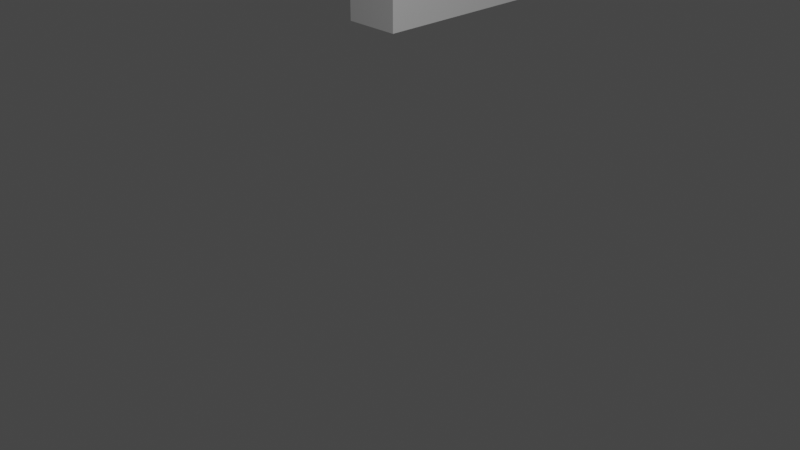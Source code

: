 # Source: chamber.blend  (saved by Blender 2.83.13; exported with 4.5.12 LTS)
import bpy
from mathutils import Matrix  # noqa: F401  (used for matrix-valued properties, if any)

bpy.ops.wm.read_factory_settings(use_empty=True)
scene = bpy.context.scene
scene.name = 'Scene'

# ---- collections
col_collection = bpy.data.collections.new('Collection'); scene.collection.children.link(col_collection)

# ---- images (referenced by path relative to the original .blend; pixels are not part of the script)
import os
ASSET_DIR = os.environ.get("B2B_ASSET_DIR", "")  # directory of the original .blend (textures are referenced by path, not embedded)
HERE = os.path.dirname(os.path.abspath(__file__))  # packed textures are extracted next to this script under _unpacked/

def load_image(name, relpath, width, height, colorspace="sRGB"):
    """Load a texture the original file referenced (path relative to the .blend, or extracted next to this script)."""
    p = next((c for c in (os.path.join(HERE, relpath), os.path.join(ASSET_DIR, relpath)) if relpath and os.path.exists(c)), "")
    if p:
        img = bpy.data.images.load(p, check_existing=True)
        img.name = name
    else:  # same state as the original file: an image datablock whose file is absent (Cycles renders it pink)
        img = bpy.data.images.new(name, width, height)
        img.source = "FILE"
        img.filepath = "//" + (relpath or name)
    img.colorspace_settings.name = colorspace
    return img
img_untitled = load_image('Untitled', '_unpacked/Untitled.ff6ff3b6.png', 1024, 1024, 'sRGB')

# ---- materials (node trees are filled in below, after node groups)
mat_material_002 = bpy.data.materials.new('Material.002')

# ---- material node trees
mat_material_002.use_nodes = True; mat_material_002.node_tree.nodes.clear()
_N = mat_material_002.node_tree.nodes; _L = mat_material_002.node_tree.links
n0 = _N.new('ShaderNodeBsdfPrincipled'); n0.name = 'Principled BSDF'; n0.location = (10, 300)
n0.distribution = 'GGX'
n0.subsurface_method = 'BURLEY'
n0.inputs[3].default_value = 1.45
n0.inputs[27].default_value = (0.0, 0.0, 0.0, 1.0)
n0.inputs[28].default_value = 1.0
n1 = _N.new('ShaderNodeOutputMaterial'); n1.name = 'Material Output'; n1.location = (300, 300)
n2 = _N.new('ShaderNodeTexImage'); n2.name = 'Image Texture'; n2.location = (-280, 260)
n2.image = img_untitled
_L.new(n0.outputs[0], n1.inputs[0])
_L.new(n2.outputs[0], n0.inputs[0])
n1.is_active_output = True

# ---- world
world_world = bpy.data.worlds.new('World'); scene.world = world_world
world_world.use_nodes = True; world_world.node_tree.nodes.clear()
_N = world_world.node_tree.nodes; _L = world_world.node_tree.links
n0 = _N.new('ShaderNodeOutputWorld'); n0.name = 'World Output'; n0.location = (300, 300)
n1 = _N.new('ShaderNodeBackground'); n1.name = 'Background'; n1.location = (10, 300)
n1.inputs[0].default_value = (0.05088, 0.05088, 0.05088, 1.0)
_L.new(n1.outputs[0], n0.inputs[0])
n0.is_active_output = True
world_world.color = (0.05088, 0.05088, 0.05088)
world_world.use_sun_shadow = False
world_world.sun_shadow_jitter_overblur = 0.0

# ---- cameras
cam_camera = bpy.data.cameras.new('Camera')
cam_camera.clip_end = 100.0
cam_camera.ortho_scale = 7.314

# ---- lights
light_light = bpy.data.lights.new('Light', 'POINT')
light_light.transmission_factor = 0.0
light_light.energy = 1000.0
light_light.shadow_soft_size = 0.1
light_light.shadow_maximum_resolution = 0.006
light_light.use_absolute_resolution = True

# ---- meshes
me_plane = bpy.data.meshes.new('Plane')
me_plane.from_pydata([(0.1369, 1.193, 2.383), (-4.794, 1.193, 0.0), (0.1369, 1.193, 0.0), (-4.794, 1.193, 2.383), (0.1369, 0.0, 4.42), (0.1369, 1.193, 2.383), (0.1369, 0.0, 2.383), (0.1369, 1.193, 4.42), (1.081, 3.137, 4.42), (1.081, 0.0, 2.383), (1.081, 3.137, 2.383), (1.081, 0.0, 4.42), (1.081, 0.0, 2.383), (0.1369, 0.0, 0.0), (1.081, 0.0, 0.0), (0.1369, 0.0, 2.383), (0.1369, 3.137, 4.42), (0.1369, 4.454, 2.383), (0.1369, 3.137, 2.383), (0.1369, 4.454, 4.42), (0.1369, 0.0, 2.383), (0.1369, 1.193, 0.0), (0.1369, 0.0, 0.0), (0.1369, 1.193, 2.383), (1.081, 3.137, 2.383), (1.081, 0.0, 0.0), (1.081, 3.137, 0.0), (1.081, 0.0, 2.383), (0.1369, 3.137, 2.383), (1.081, 3.137, 0.0), (0.1369, 3.137, 0.0), (1.081, 3.137, 2.383), (-4.794, 1.85, 2.383), (0.1369, 1.85, 0.0), (-4.794, 1.85, 0.0), (0.1369, 1.85, 2.383), (1.081, 3.137, 2.383), (0.1369, 4.454, 2.383), (1.081, 4.454, 2.383), (0.1369, 3.137, 2.383), (1.081, 4.454, 4.42), (1.081, 4.454, 2.383), (0.1369, 1.85, 2.383), (0.1369, 3.137, 0.0), (0.1369, 1.85, 0.0), (-4.794, 1.85, 4.42), (0.1369, 1.85, 4.42), (0.1369, 1.85, 4.42), (0.1369, 3.137, 2.383), (0.1369, 1.85, 2.383), (0.1369, 3.137, 4.42), (0.1369, 1.193, 4.42), (-4.794, 1.193, 4.42)], [], [(47, 50, 48, 49), (8, 11, 9, 10), (12, 15, 13, 14), (16, 19, 17, 18), (20, 23, 21, 22), (24, 27, 25, 26), (28, 31, 29, 30), (32, 35, 33, 34), (45, 46, 35, 32), (40, 8, 10, 41), (42, 18, 43, 44), (51, 52, 3, 0), (36, 39, 37, 38), (4, 7, 5, 6), (0, 3, 1, 2)])
me_plane.polygons.foreach_set('use_smooth', [1, 0, 0, 0, 1, 0, 0, 0, 0, 0, 0, 0, 0, 0, 0])
_uv = me_plane.uv_layers.new(name='UVMap')
_uv.uv.foreach_set('vector', [0.5096, 0.4566, 0.6188, 0.4566, 0.6188, 0.6294, 0.5096, 0.6294, 0.5309, 0.0002329, 0.7971, 0.000233, 0.7971, 0.1731, 0.5309, 0.1731, 0.7118, 0.6299, 0.7118, 0.71, 0.5096, 0.71, 0.5096, 0.6299, 0.5096, 0.2833, 0.6213, 0.2833, 0.6213, 0.4561, 0.5096, 0.4561, 0.6218, 0.3845, 0.6218, 0.2833, 0.824, 0.2833, 0.824, 0.3845, 0.9998, 0.0002329, 0.9998, 0.2664, 0.7976, 0.2664, 0.7976, 0.0002329, 0.429, 0.2833, 0.5091, 0.2833, 0.5091, 0.4855, 0.429, 0.4855, 0.4187, 0.2024, 0.000233, 0.2024, 0.0002329, 0.000233, 0.4187, 0.0002329, 0.4187, 0.3753, 0.000233, 0.3753, 0.000233, 0.2024, 0.4187, 0.2024, 0.4191, 0.0002329, 0.5309, 0.0002329, 0.5309, 0.1731, 0.4191, 0.1731, 0.6213, 0.1735, 0.6213, 0.2828, 0.4191, 0.2828, 0.4191, 0.1735, 0.000233, 0.3757, 0.4187, 0.3757, 0.4187, 0.5486, 0.000233, 0.5486, 0.6218, 0.2537, 0.6218, 0.1735, 0.7336, 0.1735, 0.7336, 0.2537, 0.6193, 0.4566, 0.7205, 0.4566, 0.7205, 0.6294, 0.6193, 0.6294, 0.000233, 0.5486, 0.4187, 0.5486, 0.4187, 0.7508, 0.0002329, 0.7508])
me_plane.materials.append(mat_material_002)
me_plane.use_remesh_fix_poles = True
me_plane.use_remesh_preserve_attributes = False
me_plane.use_mirror_vertex_groups = False
me_plane.update()
me_plane.normals_split_custom_set([tuple(v) for v in zip(*[iter([-1.0, 0.0, 0.0, -1.0, 0.0, 0.0, -1.0, 0.0, 0.0, -1.0, 0.0, 0.0, 1.0, 0.0, 0.0, 1.0, 0.0, 0.0, 1.0, 0.0, 0.0, 1.0, 0.0, 0.0, 0.0, -1.0, 0.0, 0.0, -1.0, 0.0, 0.0, -1.0, 0.0, 0.0, -1.0, 0.0, -1.0, 0.0, 0.0, -1.0, 0.0, 0.0, -1.0, 0.0, 0.0, -1.0, 0.0, 0.0, -1.0, 0.0, 0.0, -1.0, 0.0, 0.0, -1.0, 0.0, 0.0, -1.0, 0.0, 0.0, 1.0, 0.0, 0.0, 1.0, 0.0, 0.0, 1.0, 0.0, 0.0, 1.0, 0.0, 0.0, 0.0, 1.0, 0.0, 0.0, 1.0, 0.0, 0.0, 1.0, 0.0, 0.0, 1.0, 0.0, 0.0, 1.0, 0.0, 0.0, 1.0, 0.0, 0.0, 1.0, 0.0, 0.0, 1.0, 0.0, 0.0, 1.0, 0.0, 0.0, 1.0, 0.0, 0.0, 1.0, 0.0, 0.0, 1.0, 0.0, 1.0, 0.0, 0.0, 1.0, 0.0, 0.0, 1.0, 0.0, 0.0, 1.0, 0.0, 0.0, -1.0, 0.0, 0.0, -1.0, 0.0, 0.0, -1.0, 0.0, 0.0, -1.0, 0.0, 0.0, 0.0, -1.0, 0.0, 0.0, -1.0, 0.0, 0.0, -1.0, 0.0, 0.0, -1.0, 0.0, 0.0, 0.0, -1.0, 0.0, 0.0, -1.0, 0.0, 0.0, -1.0, 0.0, 0.0, -1.0, -1.0, 0.0, 0.0, -1.0, 0.0, 0.0, -1.0, 0.0, 0.0, -1.0, 0.0, 0.0, 0.0, -1.0, 0.0, 0.0, -1.0, 0.0, 0.0, -1.0, 0.0, 0.0, -1.0, 0.0])] * 3)])

# ---- objects
ob_plane = bpy.data.objects.new('Plane', me_plane)
ob_light = bpy.data.objects.new('Light', light_light)
ob_camera = bpy.data.objects.new('Camera', cam_camera)

# ---- transforms, parenting, visibility, modifiers, constraints
ob_plane.location = (-5.335, 3.879, 0.2)
ob_plane.rotation_mode = 'QUATERNION'
ob_plane.rotation_quaternion = (1.0, 0.0, 0.0, 0.0)
ob_plane.lineart.crease_threshold = 0.0
ob_light.location = (4.076, 1.005, 5.904)
ob_light.rotation_euler = (0.6503, 0.05522, 1.866)
ob_light.lock_rotations_4d = False
ob_light.empty_display_type = 'ARROWS'
ob_light.color = (0.0, 0.0, 0.0, 0.0)
ob_light.lineart.crease_threshold = 0.0
ob_camera.location = (7.359, -6.926, 4.958)
ob_camera.rotation_euler = (1.109, 0.0, 0.8149)
ob_camera.lock_rotations_4d = False
ob_camera.empty_display_type = 'ARROWS'
ob_camera.color = (0.0, 0.0, 0.0, 0.0)
ob_camera.display_type = 'WIRE'
ob_camera.lineart.crease_threshold = 0.0

# ---- collection membership
scene.collection.objects.link(ob_plane)
col_collection.objects.link(ob_light)
col_collection.objects.link(ob_camera)

# ---- scene / render settings (as saved in the file)
scene.camera = ob_camera
scene.frame_start = 1; scene.frame_end = 250; scene.frame_set(1)
scene.render.engine = 'CYCLES'
scene.cycles.use_denoising = False
scene.cycles.samples = 128
scene.cycles.sampling_pattern = 'TABULATED_SOBOL'
scene.cycles.use_adaptive_sampling = False
scene.cycles.use_light_tree = False
scene.cycles.bake_type = 'AO'
scene.view_settings.view_transform = 'Filmic'
bpy.context.view_layer.update()
